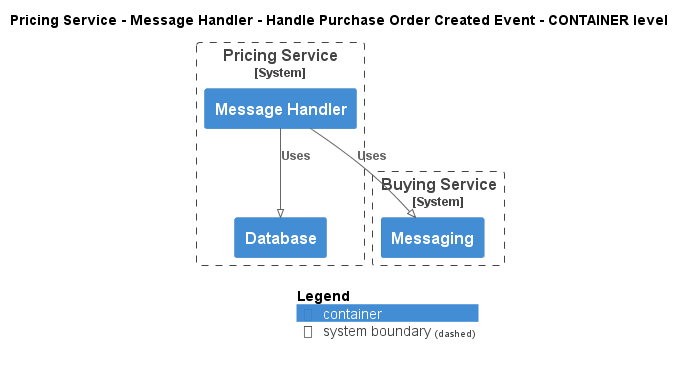

The diagram above was rendered by PlantUML. Its source (embedded in the PNG):
@startuml
!pragma layout smetana
!include ..\..\..\..\..\..\.c4s\C4_Container.puml

AddElementTag("state:new", $bgColor=green, $fontColor=#ffffff, $borderColor=green, $shadowing="False")
AddElementTag("state:changed", $bgColor=orange, $fontColor=#ffffff, $borderColor=orange, $shadowing="False")
AddElementTag("state:removed", $bgColor=red, $fontColor=#ffffff, $borderColor=red, $shadowing="False")

AddRelTag("state:new", $textColor=green, $lineColor=green)
AddRelTag("state:changed", $textColor=orange, $lineColor=orange)
AddRelTag("state:removed", $textColor=red, $lineColor=red)

SHOW_PERSON_PORTRAIT()
LAYOUT_TOP_DOWN()

skinparam linetype polyline

title Pricing Service - Message Handler - Handle Purchase Order Created Event - CONTAINER level


System_Boundary(ECommercePlatform.SoftwareSystems.PricingService, "Pricing Service") {
    Container(ECommercePlatform.SoftwareSystems.PricingService.Containers.MessageHandler, "Message Handler", "", "")
    Container(ECommercePlatform.SoftwareSystems.PricingService.Containers.Database, "Database", "", "")
}

System_Boundary(ECommercePlatform.SoftwareSystems.BuyingService, "Buying Service") {
    Container(ECommercePlatform.SoftwareSystems.BuyingService.Containers.Messaging, "Messaging", "", "")
}

Rel(ECommercePlatform.SoftwareSystems.PricingService.Containers.MessageHandler, ECommercePlatform.SoftwareSystems.BuyingService.Containers.Messaging, "Uses")
Rel(ECommercePlatform.SoftwareSystems.PricingService.Containers.MessageHandler, ECommercePlatform.SoftwareSystems.PricingService.Containers.Database, "Uses")


SHOW_LEGEND()
@enduml